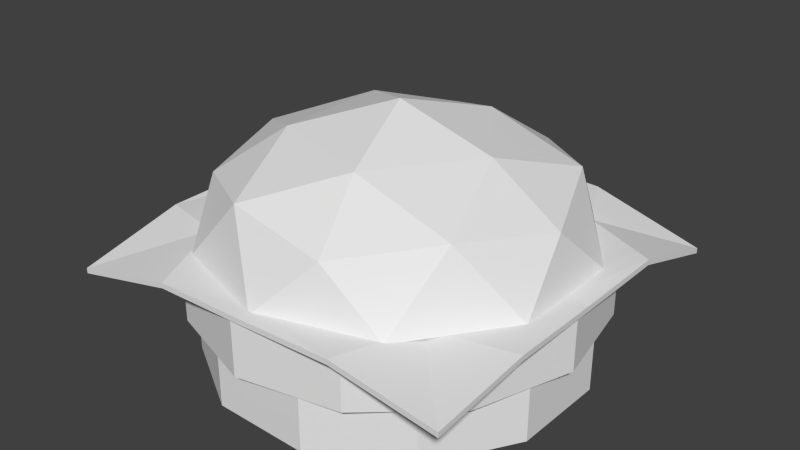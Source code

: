 # Source: Burger.blend  (saved by Blender 2.72.0; exported with 4.5.12 LTS)
import bpy
from mathutils import Matrix  # noqa: F401  (used for matrix-valued properties, if any)

bpy.ops.wm.read_factory_settings(use_empty=True)
scene = bpy.context.scene
scene.name = 'Scene'

# ---- collections
col_collection_1 = bpy.data.collections.new('Collection 1'); scene.collection.children.link(col_collection_1)

# ---- materials (node trees are filled in below, after node groups)
mat_burger = bpy.data.materials.new('Burger')
mat_burger.alpha_threshold = 0.0
mat_burger.use_transparent_shadow = False
mat_burger.roughness = 0.5

# ---- material node trees

# ---- world
world_world = bpy.data.worlds.new('World'); scene.world = world_world
world_world.color = (0.05088, 0.05088, 0.05088)
world_world.use_sun_shadow = False
world_world.sun_shadow_jitter_overblur = 0.0
world_world.cycles.sampling_method = 'MANUAL'
world_world.cycles.sample_map_resolution = 256

# ---- meshes
me_cylinder_001 = bpy.data.meshes.new('Cylinder.001')
me_cylinder_001.from_pydata([(-0.001646, 0.1826, -0.2746), (-0.2688, 0.1799, -0.004087), (0.003857, 0.1808, 0.2731), (0.2636, 0.1785, 0.003405), (0.1936, 0.1861, -0.1755), (-0.1814, 0.1795, -0.1753), (-0.1884, 0.1816, 0.1961), (0.1868, 0.186, 0.1874), (0.306, 0.1809, 0.1444), (0.304, 0.1805, -0.00763), (0.3053, 0.1786, -0.1434), (0.1433, 0.1774, -0.3025), (-0.0009468, 0.1816, -0.3035), (-0.1419, 0.1829, -0.2996), (-0.3054, 0.1794, -0.1472), (-0.3052, 0.1781, -0.004996), (-0.3079, 0.1825, 0.1417), (-0.1395, 0.1831, 0.2944), (0.00347, 0.1823, 0.3045), (0.1407, 0.1825, 0.2958), (0.3114, 0.1378, -0.3007), (-0.3041, 0.1618, -0.3017), (0.3039, 0.1506, 0.2923), (-0.3104, 0.1407, 0.2866), (-0.206, 0.001155, 0.1989), (-0.206, 0.08705, 0.1989), (-0.2779, 0.001155, 0.0693), (-0.2779, 0.08705, 0.0693), (-0.2753, 0.001156, -0.07889), (-0.2753, 0.08705, -0.07889), (-0.199, 0.001156, -0.2059), (-0.199, 0.08705, -0.2059), (-0.06931, 0.001157, -0.2778), (-0.06931, 0.08705, -0.2778), (0.07891, 0.001157, -0.2752), (0.07891, 0.08705, -0.2752), (0.206, 0.001156, -0.1989), (0.206, 0.08705, -0.1989), (0.2779, 0.001156, -0.0693), (0.2779, 0.08705, -0.0693), (0.2753, 0.001155, 0.07889), (0.2753, 0.08705, 0.07889), (0.199, 0.001155, 0.2059), (0.199, 0.08705, 0.2059), (0.06931, 0.001155, 0.2778), (0.06931, 0.08705, 0.2778), (-0.07891, 0.001155, 0.2752), (-0.07891, 0.08705, 0.2752), (-0.07913, 0.2618, -0.2436), (0.2072, 0.2618, -0.1505), (0.2072, 0.2618, 0.1505), (-0.07914, 0.2618, 0.2436), (-0.2561, 0.2618, -1.896e-06), (-6.35e-12, 0.3751, 3.845e-07), (-0.2723, 0.1787, -0.08848), (-0.2723, 0.1787, 0.08847), (2.091e-06, 0.1787, -0.2863), (-0.1683, 0.1787, -0.2316), (0.2723, 0.1787, -0.08847), (0.1683, 0.1787, -0.2316), (0.1683, 0.1787, 0.2316), (0.2723, 0.1787, 0.08848), (-0.1683, 0.1787, 0.2316), (-2.091e-06, 0.1787, 0.2863), (-0.197, 0.2843, -0.1432), (0.07527, 0.2843, -0.2316), (0.2436, 0.2843, 1.835e-06), (0.07526, 0.2843, 0.2316), (-0.197, 0.2843, 0.1432), (-0.04651, 0.3323, -0.1432), (-0.1505, 0.3323, -8.696e-07), (0.1218, 0.3323, -0.08848), (0.1218, 0.3323, 0.08848), (-0.04652, 0.3323, 0.1432), (-0.1665, 0.08705, 0.2504), (-0.1665, 0.1729, 0.2504), (-0.2693, 0.08705, 0.1336), (-0.2693, 0.1729, 0.1336), (-0.3, 0.08705, -0.01898), (-0.3, 0.1729, -0.01898), (-0.2504, 0.08705, -0.1665), (-0.2504, 0.1729, -0.1665), (-0.1336, 0.08705, -0.2693), (-0.1336, 0.1729, -0.2693), (0.01898, 0.08705, -0.3), (0.01898, 0.1729, -0.3), (0.1665, 0.08705, -0.2504), (0.1665, 0.1729, -0.2504), (0.2693, 0.08705, -0.1336), (0.2693, 0.1729, -0.1336), (0.3, 0.08705, 0.01898), (0.3, 0.1729, 0.01898), (0.2504, 0.08705, 0.1665), (0.2504, 0.1729, 0.1665), (0.1336, 0.08705, 0.2693), (0.1336, 0.1729, 0.2693), (-0.01898, 0.08705, 0.3), (-0.01898, 0.1729, 0.3), (-0.001689, 0.1745, -0.2746), (-0.2689, 0.1718, -0.004059), (0.003814, 0.1726, 0.2731), (0.2635, 0.1703, 0.003433), (0.1936, 0.1779, -0.1755), (-0.1814, 0.1713, -0.1753), (-0.1884, 0.1734, 0.1962), (0.1868, 0.1778, 0.1875), (0.3059, 0.1727, 0.1444), (0.3039, 0.1723, -0.007602), (0.3053, 0.1705, -0.1433), (0.1432, 0.1693, -0.3024), (-0.0009902, 0.1734, -0.3035), (-0.1419, 0.1747, -0.2996), (-0.3054, 0.1713, -0.1472), (-0.3052, 0.1699, -0.004968), (-0.3079, 0.1744, 0.1417), (-0.1395, 0.1749, 0.2945), (0.003427, 0.1741, 0.3045), (0.1406, 0.1744, 0.2958), (0.3113, 0.1297, -0.3006), (-0.3041, 0.1537, -0.3016), (0.3039, 0.1424, 0.2923), (-0.3104, 0.1326, 0.2867)], [], [(0, 4, 11, 12), (3, 9, 10, 4), (4, 10, 20, 11), (1, 5, 14, 15), (0, 12, 13, 5), (5, 13, 21, 14), (2, 6, 17, 18), (1, 15, 16, 6), (6, 16, 23, 17), (3, 7, 8, 9), (2, 18, 19, 7), (7, 19, 22, 8), (24, 25, 27, 26), (26, 27, 29, 28), (28, 29, 31, 30), (30, 31, 33, 32), (32, 33, 35, 34), (34, 35, 37, 36), (36, 37, 39, 38), (38, 39, 41, 40), (40, 41, 43, 42), (42, 43, 45, 44), (46, 47, 25, 24), (44, 45, 47, 46), (24, 26, 28, 30, 32, 34, 36, 38, 40, 42, 44, 46), (48, 64, 69), (49, 65, 71), (50, 66, 72), (51, 67, 73), (52, 68, 70), (54, 55, 52), (56, 57, 48), (58, 59, 49), (60, 61, 50), (62, 63, 51), (57, 64, 48), (57, 54, 64), (54, 52, 64), (59, 65, 49), (59, 56, 65), (56, 48, 65), (61, 66, 50), (61, 58, 66), (58, 49, 66), (63, 67, 51), (63, 60, 67), (60, 50, 67), (55, 68, 52), (55, 62, 68), (62, 51, 68), (69, 70, 53), (69, 64, 70), (64, 52, 70), (71, 69, 53), (71, 65, 69), (65, 48, 69), (72, 71, 53), (72, 66, 71), (66, 49, 71), (73, 72, 53), (73, 67, 72), (67, 50, 72), (70, 73, 53), (70, 68, 73), (68, 51, 73), (74, 75, 77, 76), (76, 77, 79, 78), (78, 79, 81, 80), (80, 81, 83, 82), (82, 83, 85, 84), (84, 85, 87, 86), (86, 87, 89, 88), (88, 89, 91, 90), (90, 91, 93, 92), (92, 93, 95, 94), (96, 97, 75, 74), (94, 95, 97, 96), (74, 76, 78, 80, 82, 84, 86, 88, 90, 92, 94, 96), (98, 110, 109, 102), (101, 102, 108, 107), (102, 109, 118, 108), (99, 113, 112, 103), (98, 103, 111, 110), (103, 112, 119, 111), (100, 116, 115, 104), (99, 104, 114, 113), (104, 115, 121, 114), (101, 107, 106, 105), (100, 105, 117, 116), (105, 106, 120, 117), (15, 113, 114, 16), (21, 119, 112, 14), (12, 110, 111, 13), (19, 117, 120, 22), (20, 118, 109, 11), (17, 115, 116, 18), (9, 107, 108, 10), (16, 114, 121, 23), (22, 120, 106, 8), (14, 112, 113, 15), (13, 111, 119, 21), (11, 109, 110, 12), (18, 116, 117, 19), (10, 108, 118, 20), (23, 121, 115, 17), (8, 106, 107, 9)])
_uv = me_cylinder_001.uv_layers.new(name='UVMap')
_uv.uv.foreach_set('vector', [0.9522, 0.7552, 0.8789, 0.6049, 0.9754, 0.6449, 0.9743, 0.7551, 0.7431, 0.5493, 0.752, 0.5185, 0.8556, 0.5191, 0.8789, 0.6049, 0.8789, 0.6049, 0.8556, 0.5191, 0.9796, 0.5131, 0.9754, 0.6449, 0.7422, 0.9561, 0.8742, 0.8915, 0.851, 0.9858, 0.7425, 0.9839, 0.9522, 0.7552, 0.9743, 0.7551, 0.9696, 0.8626, 0.8742, 0.8915, 0.8742, 0.8915, 0.9696, 0.8626, 0.9695, 0.9875, 0.851, 0.9858, 0.5337, 0.744, 0.5896, 0.8922, 0.5152, 0.8528, 0.5097, 0.7439, 0.7422, 0.9561, 0.7425, 0.9839, 0.6305, 0.9843, 0.5896, 0.8922, 0.5896, 0.8922, 0.6305, 0.9843, 0.5155, 0.9875, 0.5152, 0.8528, 0.7431, 0.5493, 0.6015, 0.6055, 0.636, 0.5151, 0.752, 0.5185, 0.5337, 0.744, 0.5097, 0.7439, 0.5182, 0.6394, 0.6015, 0.6055, 0.6015, 0.6055, 0.5182, 0.6394, 0.5209, 0.5125, 0.636, 0.5151, 0.6221, 0.3726, 0.5753, 0.4181, 0.5125, 0.3118, 0.5756, 0.2976, 0.5756, 0.2976, 0.5125, 0.3118, 0.5152, 0.1888, 0.5764, 0.2098, 0.5764, 0.2098, 0.5152, 0.1888, 0.5813, 0.08478, 0.624, 0.1342, 0.624, 0.1342, 0.5813, 0.08478, 0.6908, 0.02591, 0.7048, 0.09032, 0.7048, 0.09032, 0.6908, 0.02591, 0.8157, 0.02591, 0.7975, 0.08918, 0.7975, 0.08918, 0.8157, 0.02591, 0.9247, 0.08592, 0.8779, 0.1314, 0.8779, 0.1314, 0.9247, 0.08592, 0.9875, 0.1921, 0.9244, 0.2064, 0.9244, 0.2064, 0.9875, 0.1921, 0.9848, 0.3152, 0.9236, 0.2942, 0.9236, 0.2942, 0.9848, 0.3152, 0.9187, 0.4192, 0.876, 0.3698, 0.876, 0.3698, 0.9187, 0.4192, 0.8092, 0.4781, 0.7952, 0.4137, 0.7025, 0.4148, 0.6843, 0.4781, 0.5753, 0.4181, 0.6221, 0.3726, 0.7952, 0.4137, 0.8092, 0.4781, 0.6843, 0.4781, 0.7025, 0.4148, 0.6221, 0.3726, 0.5756, 0.2976, 0.5764, 0.2098, 0.624, 0.1342, 0.7048, 0.09032, 0.7975, 0.08918, 0.8779, 0.1314, 0.9244, 0.2064, 0.9236, 0.2942, 0.876, 0.3698, 0.7952, 0.4137, 0.7025, 0.4148, 0.303, 0.08215, 0.3778, 0.156, 0.2771, 0.1619, 0.1056, 0.1463, 0.199, 0.09787, 0.1734, 0.1955, 0.1056, 0.3537, 0.08847, 0.25, 0.1734, 0.3045, 0.303, 0.4179, 0.199, 0.4021, 0.2771, 0.3381, 0.4249, 0.25, 0.3778, 0.344, 0.3411, 0.25, 0.4863, 0.1733, 0.4863, 0.3267, 0.4249, 0.25, 0.249, 4.876e-05, 0.3949, 0.04743, 0.303, 0.08215, 0.0109, 0.1722, 0.101, 0.04814, 0.1056, 0.1463, 0.101, 0.4519, 0.0109, 0.3278, 0.1056, 0.3537, 0.3949, 0.4526, 0.249, 0.5, 0.303, 0.4179, 0.3949, 0.04743, 0.3778, 0.156, 0.303, 0.08215, 0.3949, 0.04743, 0.4863, 0.1733, 0.3778, 0.156, 0.4863, 0.1733, 0.4249, 0.25, 0.3778, 0.156, 0.101, 0.04814, 0.199, 0.09787, 0.1056, 0.1463, 0.101, 0.04814, 0.249, 4.876e-05, 0.199, 0.09787, 0.249, 4.876e-05, 0.303, 0.08215, 0.199, 0.09787, 0.0109, 0.3278, 0.08847, 0.25, 0.1056, 0.3537, 0.0109, 0.3278, 0.0109, 0.1722, 0.08847, 0.25, 0.0109, 0.1722, 0.1056, 0.1463, 0.08847, 0.25, 0.249, 0.5, 0.199, 0.4021, 0.303, 0.4179, 0.249, 0.5, 0.101, 0.4519, 0.199, 0.4021, 0.101, 0.4519, 0.1056, 0.3537, 0.199, 0.4021, 0.4863, 0.3267, 0.3778, 0.344, 0.4249, 0.25, 0.4863, 0.3267, 0.3949, 0.4526, 0.3778, 0.344, 0.3949, 0.4526, 0.303, 0.4179, 0.3778, 0.344, 0.2771, 0.1619, 0.3411, 0.25, 0.2484, 0.25, 0.2771, 0.1619, 0.3778, 0.156, 0.3411, 0.25, 0.3778, 0.156, 0.4249, 0.25, 0.3411, 0.25, 0.1734, 0.1955, 0.2771, 0.1619, 0.2484, 0.25, 0.1734, 0.1955, 0.199, 0.09787, 0.2771, 0.1619, 0.199, 0.09787, 0.303, 0.08215, 0.2771, 0.1619, 0.1734, 0.3045, 0.1734, 0.1955, 0.2484, 0.25, 0.1734, 0.3045, 0.08847, 0.25, 0.1734, 0.1955, 0.08847, 0.25, 0.1056, 0.1463, 0.1734, 0.1955, 0.2771, 0.3381, 0.1734, 0.3045, 0.2484, 0.25, 0.2771, 0.3381, 0.199, 0.4021, 0.1734, 0.3045, 0.199, 0.4021, 0.1056, 0.3537, 0.1734, 0.3045, 0.3411, 0.25, 0.2771, 0.3381, 0.2484, 0.25, 0.3411, 0.25, 0.3778, 0.344, 0.2771, 0.3381, 0.3778, 0.344, 0.303, 0.4179, 0.2771, 0.3381, 0.3022, 0.9248, 0.3179, 0.9857, 0.1927, 0.9875, 0.2109, 0.9268, 0.2109, 0.9268, 0.1927, 0.9875, 0.08388, 0.9245, 0.1306, 0.8812, 0.1306, 0.8812, 0.08388, 0.9245, 0.0211, 0.8148, 0.08356, 0.8005, 0.08356, 0.8005, 0.0211, 0.8148, 0.0211, 0.6878, 0.08266, 0.7063, 0.08266, 0.7063, 0.0211, 0.6878, 0.08392, 0.5774, 0.1282, 0.6238, 0.1282, 0.6238, 0.08392, 0.5774, 0.193, 0.513, 0.2081, 0.575, 0.2081, 0.575, 0.193, 0.513, 0.319, 0.5125, 0.3005, 0.5731, 0.3005, 0.5731, 0.319, 0.5125, 0.4266, 0.5764, 0.3798, 0.6183, 0.3798, 0.6183, 0.4266, 0.5764, 0.4848, 0.6863, 0.4235, 0.6978, 0.4235, 0.6978, 0.4848, 0.6863, 0.4791, 0.8085, 0.4183, 0.7909, 0.3786, 0.8755, 0.4234, 0.9193, 0.3179, 0.9857, 0.3022, 0.9248, 0.4183, 0.7909, 0.4791, 0.8085, 0.4234, 0.9193, 0.3786, 0.8755, 0.3022, 0.9248, 0.2109, 0.9268, 0.1306, 0.8812, 0.08356, 0.8005, 0.08266, 0.7063, 0.1282, 0.6238, 0.2081, 0.575, 0.3005, 0.5731, 0.3798, 0.6183, 0.4235, 0.6978, 0.4183, 0.7909, 0.3786, 0.8755, 0.7453, 0.5367, 0.7455, 0.5146, 0.8557, 0.5136, 0.8955, 0.6101, 0.951, 0.746, 0.8955, 0.6101, 0.9813, 0.6335, 0.9818, 0.7372, 0.8955, 0.6101, 0.8557, 0.5136, 0.9875, 0.5096, 0.9813, 0.6335, 0.5442, 0.7464, 0.5164, 0.7461, 0.5146, 0.6376, 0.6089, 0.6145, 0.7453, 0.5367, 0.6089, 0.6145, 0.6379, 0.5191, 0.7455, 0.5146, 0.6089, 0.6145, 0.5146, 0.6376, 0.5131, 0.5191, 0.6379, 0.5191, 0.756, 0.9552, 0.7561, 0.9791, 0.6471, 0.9735, 0.6079, 0.8991, 0.5442, 0.7464, 0.6079, 0.8991, 0.5158, 0.8581, 0.5164, 0.7461, 0.6079, 0.8991, 0.6471, 0.9735, 0.5125, 0.9731, 0.5158, 0.8581, 0.951, 0.746, 0.9818, 0.7372, 0.9851, 0.8532, 0.8946, 0.8876, 0.756, 0.9552, 0.8946, 0.8876, 0.8606, 0.9708, 0.7561, 0.9791, 0.8946, 0.8876, 0.9851, 0.8532, 0.9875, 0.9683, 0.8606, 0.9708, 0.7855, 0.7406, 0.8071, 0.7408, 0.7814, 0.8537, 0.7598, 0.8535, 0.8568, 0.5125, 0.8784, 0.5127, 0.8171, 0.6312, 0.7955, 0.631, 0.8823, 0.7546, 0.9039, 0.7544, 0.9151, 0.863, 0.8935, 0.8632, 0.5259, 0.8609, 0.5475, 0.8607, 0.6391, 0.9861, 0.6175, 0.9863, 0.9659, 0.5127, 0.9875, 0.5125, 0.9, 0.6432, 0.8784, 0.6434, 0.5125, 0.6449, 0.5341, 0.6448, 0.5424, 0.755, 0.5208, 0.7552, 0.6419, 0.7431, 0.6635, 0.7432, 0.6607, 0.8479, 0.6391, 0.8478, 0.7598, 0.8535, 0.7814, 0.8537, 0.8784, 0.9665, 0.8568, 0.9663, 0.7382, 0.5125, 0.7598, 0.5126, 0.6711, 0.6261, 0.6495, 0.626, 0.7955, 0.631, 0.8171, 0.6312, 0.8071, 0.7408, 0.7855, 0.7406, 0.8935, 0.8632, 0.9151, 0.863, 0.9875, 0.9873, 0.9659, 0.9875, 0.8784, 0.6434, 0.9, 0.6432, 0.9039, 0.7544, 0.8823, 0.7546, 0.5208, 0.7552, 0.5424, 0.755, 0.5475, 0.8607, 0.5259, 0.8609, 0.6391, 0.8478, 0.6607, 0.8479, 0.7598, 0.9698, 0.7382, 0.9697, 0.6175, 0.5126, 0.6391, 0.5125, 0.5341, 0.6448, 0.5125, 0.6449, 0.6495, 0.626, 0.6711, 0.6261, 0.6635, 0.7432, 0.6419, 0.7431])
me_cylinder_001.materials.append(mat_burger)
me_cylinder_001.use_remesh_preserve_volume = False
me_cylinder_001.use_remesh_preserve_attributes = False
me_cylinder_001.use_mirror_vertex_groups = False
me_cylinder_001.update()

# ---- objects
ob_burger = bpy.data.objects.new('Burger', me_cylinder_001)

# ---- transforms, parenting, visibility, modifiers, constraints
ob_burger.location = (0.0, 0.0, 0.0)
ob_burger.rotation_euler = (1.571, -0.0, -3.142)
ob_burger.lineart.crease_threshold = 0.0

# ---- collection membership
col_collection_1.objects.link(ob_burger)

# ---- scene / render settings (as saved in the file)
scene.frame_start = 1; scene.frame_end = 250; scene.frame_set(3)
scene.render.engine = 'BLENDER_EEVEE_NEXT'
scene.render.resolution_percentage = 50
scene.render.dither_intensity = 0.0
scene.cycles.use_denoising = False
scene.cycles.samples = 10
scene.cycles.sampling_pattern = 'TABULATED_SOBOL'
scene.cycles.light_sampling_threshold = 0.0
scene.cycles.use_adaptive_sampling = False
scene.cycles.use_light_tree = False
scene.cycles.blur_glossy = 0.0
scene.cycles.pixel_filter_type = 'GAUSSIAN'
scene.cycles.sample_clamp_indirect = 0.0
scene.view_settings.view_transform = 'Standard'
bpy.context.view_layer.update()

# ---- added for rendering (the .blend has no active camera and no usable light): camera, sun
cam_auto = bpy.data.cameras.new('AutoCamera')
cam_auto.lens = 50.0
cam_auto.sensor_width = 36.0
cam_auto.clip_end = 1000.0
ob_auto_camera = bpy.data.objects.new('AutoCamera', cam_auto)
scene.collection.objects.link(ob_auto_camera)
ob_auto_camera.location = (0.875441, -1.05058, 0.888855)
ob_auto_camera.rotation_euler = (1.09748, -7.21219e-08, 0.694738)
scene.camera = ob_auto_camera
light_auto_sun = bpy.data.lights.new('AutoSun', 'SUN')
light_auto_sun.energy = 3.0
light_auto_sun.angle = 0.0523599
ob_auto_sun = bpy.data.objects.new('AutoSun', light_auto_sun)
scene.collection.objects.link(ob_auto_sun)
ob_auto_sun.rotation_euler = (0.872665, 0.174533, 0.523599)
bpy.context.view_layer.update()
